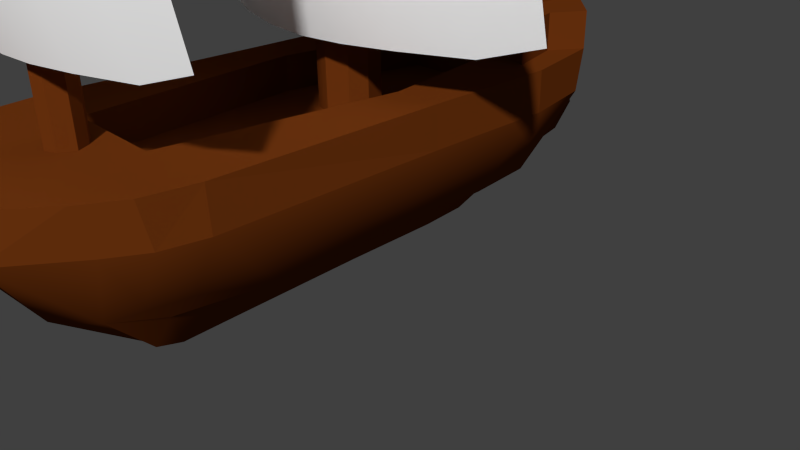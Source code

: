 # Source: P5Ship.blend  (saved by Blender 2.61.0; exported with 4.5.12 LTS)
import bpy
from mathutils import Matrix  # noqa: F401  (used for matrix-valued properties, if any)

bpy.ops.wm.read_factory_settings(use_empty=True)
scene = bpy.context.scene
scene.name = 'Scene'

# ---- collections
col_collection_1 = bpy.data.collections.new('Collection 1'); scene.collection.children.link(col_collection_1)

# ---- materials (node trees are filled in below, after node groups)
mat_body = bpy.data.materials.new('Body')
mat_body.alpha_threshold = 0.0
mat_body.use_transparent_shadow = False
mat_body.preview_render_type = 'SHADERBALL'
mat_body.diffuse_color = (0.152, 0.03424, 0.004941, 1.0)
mat_body.roughness = 0.5
mat_body.specular_intensity = 0.009677
mat_body.line_color = (0.0, 0.0, 0.0, 1.0)
mat_sail = bpy.data.materials.new('Sail')
mat_sail.alpha_threshold = 0.0
mat_sail.use_transparent_shadow = False
mat_sail.preview_render_type = 'SHADERBALL'
mat_sail.diffuse_color = (1.0, 1.0, 1.0, 1.0)
mat_sail.roughness = 0.5
mat_sail.specular_intensity = 0.002581
mat_sail.line_color = (0.0, 0.0, 0.0, 1.0)

# ---- material node trees

# ---- world
world_world = bpy.data.worlds.new('World'); scene.world = world_world
world_world.color = (0.05088, 0.05088, 0.05088)
world_world.use_sun_shadow = False
world_world.sun_shadow_jitter_overblur = 0.0
world_world.cycles.sampling_method = 'MANUAL'
world_world.cycles.sample_map_resolution = 256

# ---- cameras
cam_camera = bpy.data.cameras.new('Camera')
cam_camera.clip_end = 100.0
cam_camera.lens = 35.0
cam_camera.sensor_width = 32.0
cam_camera.sensor_height = 18.0
cam_camera.ortho_scale = 7.314
cam_camera.dof.focus_distance = 0.0
cam_camera.dof.aperture_fstop = 128.0

# ---- meshes
me_cube_002 = bpy.data.meshes.new('Cube.002')
me_cube_002.from_pydata([(0.8995, 7.995, 10.28), (0.8995, 7.995, 5.9), (0.8995, 7.995, 8.088), (0.9034, 7.341, 3.894), (0.8995, 7.304, 12.46), (3.055, 7.233, 10.28), (3.055, 7.233, 5.9), (3.055, 7.233, 8.088), (3.04, 6.613, 3.917), (3.055, 6.542, 12.46), (1.846, 7.744, 10.28), (1.846, 7.744, 5.9), (2.384e-07, 7.995, 10.28), (1.846, 7.744, 8.088), (2.384e-07, 7.995, 5.9), (1.866, 7.095, 3.912), (4.052, 6.732, 10.25), (4.052, 6.732, 5.923), (1.846, 7.053, 12.46), (2.384e-07, 7.995, 8.088), (2.384e-07, 7.391, 3.868), (4.052, 6.777, 8.088), (2.384e-07, 7.304, 12.46), (4.052, 6.305, 11.99), (4.052, 6.313, 4.216), (1.076, 1.321, 10.8), (1.076, 1.321, 5.565), (1.076, 1.321, 8.183), (1.081, 0.3367, 3.165), (1.076, 0.2816, 13.42), (3.655, 0.1742, 10.8), (3.655, 0.1742, 5.565), (3.655, 0.1742, 8.183), (3.637, -0.7584, 3.192), (3.655, -0.8654, 13.42), (2.209, 0.9429, 10.8), (2.209, 0.9429, 5.565), (2.384e-07, 1.321, 10.8), (2.209, 0.9429, 8.183), (2.384e-07, 1.321, 5.565), (2.233, -0.03369, 3.185), (4.849, -0.5793, 10.77), (4.849, -0.5793, 5.592), (2.209, -0.09671, 13.42), (2.384e-07, 1.321, 8.183), (2.384e-07, 0.4115, 3.134), (4.849, -0.5113, 8.183), (2.384e-07, 0.2816, 13.42), (4.849, -1.222, 12.85), (4.849, -1.209, 3.55), (2.384e-07, 7.654, -0.756), (2.384e-07, -6.563, -0.6071), (-2.112, -4.892, -0.2359), (-1.827, 6.437, -0.01895), (0.0, 9.508, 2.233), (2.384e-07, -8.389, 2.233), (-2.425, -6.875, 2.233), (-2.263, 7.826, 2.233), (2.384e-07, -0.6633, -0.6559), (-2.21, -0.2776, -0.3342), (-2.816, -0.6633, 2.233), (2.384e-07, 5.51, -0.6974), (-2.263, 3.563, -0.3448), (0.0, 5.539, 2.233), (-2.875, 5.521, 2.233), (2.384e-07, -4.425, -0.6559), (-2.196, -3.051, -0.3026), (2.384e-07, -4.936, 2.233), (-2.816, -4.425, 2.233), (2.384e-07, 8.954, 0.756), (0.0, -8.181, 1.332), (-2.463, -6.581, 1.332), (-2.352, 7.495, 1.332), (2.384e-07, -0.6633, 0.752), (-2.816, -0.6633, 1.332), (2.384e-07, 5.539, 0.752), (-2.914, 5.509, 1.332), (2.384e-07, -4.425, 0.752), (-2.816, -4.425, 1.332), (-0.7701, 6.831, -0.7393), (-1.092, -6.091, -0.567), (-1.406, 9.216, 2.233), (-1.298, -8.389, 2.233), (-1.108, -0.2475, -0.8581), (-1.781, -0.6633, 2.233), (-1.092, 3.74, -0.9212), (-1.172, 5.533, 2.233), (-1.139, -3.392, -0.81), (-1.217, -4.936, 2.233), (-1.298, -8.126, 1.332), (-1.407, 9.21, 1.332), (-0.6891, -4.334, -1.524), (-0.6814, -3.026, -1.612), (-0.6657, -0.2169, -1.676), (-0.6361, 3.565, -1.812), (-0.5623, 5.632, -1.767), (2.384e-07, -4.264, -1.682), (2.384e-07, 5.574, -1.938), (2.384e-07, -2.693, -1.969), (2.384e-07, -0.1425, -2.073), (2.384e-07, 3.143, -2.241), (-1.781, -0.6633, 1.442), (-1.217, -4.936, 1.442), (-1.165, 5.539, 1.442), (2.384e-07, -4.936, 1.442), (2.384e-07, 5.539, 1.442), (-0.3666, 11.88, 1.626), (-0.3666, 11.88, 2.233), (2.384e-07, 11.88, 1.614), (2.384e-07, 11.88, 2.233), (-1.1, -8.765, 0.3581), (-0.8628, -8.504, -0.3433), (2.384e-07, -9.176, 0.518), (2.384e-07, -8.954, -0.2559), (-1.056, 10.3, 2.233), (-1.056, 10.3, 1.477), (2.384e-07, 10.1, 1.058), (2.384e-07, 6.706, -0.8006), (-2.043, 5.419, -0.09265), (0.0, 8.218, 2.233), (-2.706, 6.828, 2.233), (2.384e-07, 7.59, 0.8812), (-2.745, 6.613, 1.332), (-1.055, 5.448, -0.9511), (-1.349, 7.59, 2.233), (-0.6159, 4.97, -1.872), (2.384e-07, 4.557, -2.275), (0.0, 6.99, 2.233), (-0.2311, 6.863, 2.233), (-0.2357, 6.162, 2.233), (0.0, 5.992, 2.233), (2.384e-07, -6.234, 2.233), (-2.299, -0.6633, 2.233), (-2.332, 5.527, 2.233), (-2.299, -4.425, 2.233), (-1.569, 6.562, 2.233), (-0.3891, 6.49, 2.233), (-1.969, -6.005, 2.233), (-2.203, 6.588, 2.233), (-0.2357, 6.162, 10.88), (-0.3891, 6.49, 10.88), (-0.2311, 6.863, 10.88), (2.384e-07, 5.992, 10.88), (2.384e-07, 6.99, 10.88), (2.384e-07, 6.565, 10.88), (-0.4933, -0.48, 1.442), (2.384e-07, -0.2697, 1.442), (-0.4949, -1.569, 1.442), (2.384e-07, -1.825, 1.442), (-0.6413, -0.9706, 1.442), (-0.6413, -0.9706, 11.55), (-0.4949, -1.569, 11.55), (-0.4933, -0.48, 11.55), (2.384e-07, -1.825, 11.55), (2.384e-07, -0.2697, 11.55), (2.384e-07, -0.9706, 11.55), (0.0, 10.83, 2.233), (-2.425, -6.875, 3.047), (-1.969, -6.005, 3.047), (-2.299, -4.425, 3.047), (-1.217, -4.936, 3.047), (0.0, -4.936, 3.047), (-1.298, -8.389, 3.047), (0.0, -8.389, 3.047), (0.0, -6.234, 3.047), (-1.171, -6.226, 3.047), (-1.298, -8.389, 3.928), (-1.171, -6.226, 3.928), (0.0, -6.234, 3.928), (0.0, -8.389, 3.928)], [(63, 75)], [(0, 12, 22, 4), (10, 0, 4, 18), (12, 0, 2, 19), (0, 10, 13, 2), (1, 14, 19, 2), (11, 1, 2, 13), (3, 20, 14, 1), (15, 3, 1, 11), (5, 10, 18, 9), (16, 5, 9, 23), (7, 13, 10, 5), (21, 7, 5, 16), (6, 11, 13, 7), (17, 6, 7, 21), (8, 15, 11, 6), (24, 8, 6, 17), (25, 37, 47, 29), (35, 25, 29, 43), (37, 25, 27, 44), (25, 35, 38, 27), (26, 39, 44, 27), (36, 26, 27, 38), (28, 45, 39, 26), (40, 28, 26, 36), (30, 35, 43, 34), (41, 30, 34, 48), (32, 38, 35, 30), (46, 32, 30, 41), (31, 36, 38, 32), (42, 31, 32, 46), (33, 40, 36, 31), (49, 33, 31, 42), (73, 58, 61, 75), (64, 76, 74, 60), (76, 62, 59, 74), (77, 65, 58, 73), (70, 51, 65, 77), (68, 78, 71, 56), (78, 66, 52, 71), (60, 74, 78, 68), (74, 59, 66, 78), (83, 59, 62, 85), (87, 66, 59, 83), (80, 52, 66, 87), (89, 71, 52, 80), (55, 82, 89, 70), (82, 56, 71, 89), (90, 72, 57, 81), (50, 79, 90, 69), (79, 53, 72, 90), (80, 87, 92, 91), (87, 83, 93, 92), (83, 85, 94, 93), (51, 80, 91, 96), (79, 50, 97, 95), (96, 91, 92, 98), (98, 92, 93, 99), (99, 93, 94, 100), (84, 88, 102, 101), (86, 84, 101, 103), (88, 67, 104, 102), (63, 86, 103, 105), (108, 106, 107, 109), (89, 80, 111, 110), (70, 89, 110, 112), (80, 51, 113, 111), (112, 110, 111, 113), (81, 114, 115, 90), (114, 107, 106, 115), (90, 115, 116, 69), (115, 106, 108, 116), (54, 156, 114, 81), (156, 109, 107, 114), (121, 69, 54, 119), (61, 117, 121, 75), (117, 50, 69, 121), (72, 122, 120, 57), (122, 76, 64, 120), (53, 118, 122, 72), (118, 62, 76, 122), (62, 118, 123, 85), (118, 53, 79, 123), (124, 81, 57, 120), (119, 54, 81, 124), (85, 123, 125, 94), (123, 79, 95, 125), (94, 125, 126, 100), (125, 95, 97, 126), (119, 124, 128, 127), (86, 63, 130, 129), (131, 70, 77), (131, 55, 70), (60, 132, 133, 64), (132, 84, 86, 133), (68, 134, 132, 60), (134, 88, 84, 132), (56, 137, 134, 68), (86, 135, 138, 133), (64, 133, 138, 120), (120, 138, 135, 124), (124, 135, 136, 128), (135, 86, 129, 136), (136, 129, 139, 140), (128, 136, 140, 141), (129, 130, 142, 139), (127, 128, 141, 143), (139, 142, 144, 140), (143, 141, 140, 144), (105, 103, 145, 146), (102, 104, 148, 147), (103, 101, 149, 145), (101, 102, 147, 149), (149, 147, 151, 150), (145, 149, 150, 152), (147, 148, 153, 151), (146, 145, 152, 154), (151, 153, 155, 150), (150, 155, 154, 152), (137, 56, 157, 158), (134, 137, 158, 159), (88, 134, 159, 160), (67, 88, 160, 161), (56, 82, 162, 157), (82, 55, 163, 162), (164, 161, 160, 165), (162, 165, 158, 157), (160, 159, 158, 165), (165, 162, 166, 167), (164, 165, 167, 168), (162, 163, 169, 166), (169, 168, 167, 166)])
me_cube_002.polygons.foreach_set('use_smooth', [1, 1, 1, 1, 1, 1, 1, 1, 1, 1, 1, 1, 1, 1, 1, 1, 1, 1, 1, 1, 1, 1, 1, 1, 1, 1, 1, 1, 1, 1, 1, 1, 0, 0, 1, 0, 0, 0, 1, 0, 1, 1, 1, 1, 1, 1, 1, 0, 1, 1, 1, 1, 1, 1, 1, 1, 1, 1, 0, 0, 0, 0, 0, 1, 1, 1, 1, 0, 0, 0, 0, 0, 0, 0, 0, 0, 0, 0, 1, 1, 1, 1, 0, 0, 1, 1, 1, 1, 0, 0, 0, 0, 0, 0, 0, 0, 0, 0, 0, 0, 0, 0, 0, 0, 0, 0, 0, 0, 0, 0, 0, 0, 0, 0, 0, 0, 0, 0, 0, 0, 0, 0, 1, 1, 0, 0, 0, 0, 0, 1, 0])
me_cube_002.polygons.foreach_set('material_index', [1, 1, 1, 1, 1, 1, 1, 1, 1, 1, 1, 1, 1, 1, 1, 1, 1, 1, 1, 1, 1, 1, 1, 1, 1, 1, 1, 1, 1, 1, 1, 1, 0, 0, 0, 0, 0, 0, 0, 0, 0, 0, 0, 0, 0, 0, 0, 0, 0, 0, 0, 0, 0, 0, 0, 0, 0, 0, 0, 0, 0, 0, 0, 0, 0, 0, 0, 0, 0, 0, 0, 0, 0, 0, 0, 0, 0, 0, 0, 0, 0, 0, 0, 0, 0, 0, 0, 0, 0, 0, 0, 0, 0, 0, 0, 0, 0, 0, 0, 0, 0, 0, 0, 0, 0, 0, 0, 0, 0, 0, 0, 0, 0, 0, 0, 0, 0, 0, 0, 0, 0, 0, 0, 0, 0, 0, 0, 0, 0, 0, 0])
me_cube_002.materials.append(mat_body)
me_cube_002.materials.append(mat_sail)
me_cube_002.use_remesh_preserve_volume = False
me_cube_002.use_remesh_preserve_attributes = False
me_cube_002.use_mirror_vertex_groups = False
me_cube_002.update()

# ---- objects
ob_cube_002 = bpy.data.objects.new('Cube.002', me_cube_002)
ob_camera = bpy.data.objects.new('Camera', cam_camera)

# ---- transforms, parenting, visibility, modifiers, constraints
ob_cube_002.location = (-2.042, 0.8229, 0.1363)
ob_cube_002.rotation_euler = (0.0, -0.0, -3.142)
ob_cube_002.scale = (0.7103, 0.565, 0.7103)
ob_cube_002.lock_rotations_4d = False
ob_cube_002.empty_display_type = 'ARROWS'
ob_cube_002.lineart.crease_threshold = 0.0
_m = ob_cube_002.modifiers.new('Mirror', 'MIRROR')
_m.use_clip = True
ob_camera.location = (7.481, -6.508, 5.344)
ob_camera.rotation_euler = (1.109, 0.01082, 0.8149)
ob_camera.lock_rotations_4d = False
ob_camera.empty_display_type = 'ARROWS'
ob_camera.color = (0.0, 0.0, 0.0, 0.0)
ob_camera.display_type = 'WIRE'
ob_camera.lineart.crease_threshold = 0.0

# ---- collection membership
col_collection_1.objects.link(ob_cube_002)
col_collection_1.objects.link(ob_camera)

# ---- scene / render settings (as saved in the file)
scene.camera = ob_camera
scene.frame_start = 1; scene.frame_end = 250; scene.frame_set(0)
scene.render.engine = 'BLENDER_EEVEE_NEXT'
scene.render.image_settings.color_mode = 'RGB'
scene.render.image_settings.compression = 90
scene.render.resolution_percentage = 50
scene.render.dither_intensity = 0.0
scene.render.bake_margin = 2
scene.render.bake_bias = 0.0
scene.cycles.use_denoising = False
scene.cycles.samples = 10
scene.cycles.sampling_pattern = 'TABULATED_SOBOL'
scene.cycles.light_sampling_threshold = 0.0
scene.cycles.use_adaptive_sampling = False
scene.cycles.use_light_tree = False
scene.cycles.blur_glossy = 0.0
scene.cycles.volume_bounces = 1
scene.cycles.pixel_filter_type = 'GAUSSIAN'
scene.cycles.sample_clamp_indirect = 0.0
scene.view_settings.view_transform = 'Standard'
bpy.context.view_layer.update()

# ---- added for rendering (the .blend has no usable light): sun
light_auto_sun = bpy.data.lights.new('AutoSun', 'SUN')
light_auto_sun.energy = 3.0
light_auto_sun.angle = 0.0523599
ob_auto_sun = bpy.data.objects.new('AutoSun', light_auto_sun)
scene.collection.objects.link(ob_auto_sun)
ob_auto_sun.rotation_euler = (0.872665, 0.174533, 0.523599)
bpy.context.view_layer.update()
